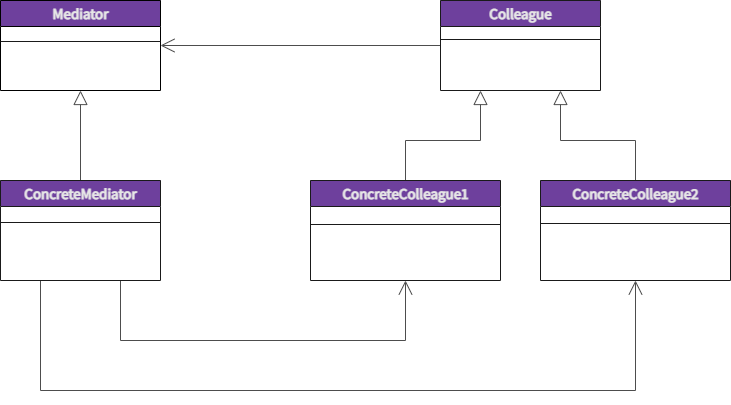

The diagram above was exported from draw.io. Its source (the exported page's mxGraphModel, read from the mxfile embedded in the PNG):
<mxGraphModel dx="1767" dy="805" grid="1" gridSize="10" guides="1" tooltips="1" connect="1" arrows="1" fold="1" page="1" pageScale="1" pageWidth="1100" pageHeight="850" background="none" math="0" shadow="0">
  <root>
    <mxCell id="0" />
    <mxCell id="1" parent="0" />
    <mxCell id="6m2M3UCkK65cMH3MMt34-3" style="rounded=0;orthogonalLoop=1;jettySize=auto;html=1;fontFamily=Source Sans Pro;fontSource=https%3A%2F%2Ffonts.googleapis.com%2Fcss%3Ffamily%3DSource%2BSans%2BPro;fontSize=16;fontColor=#E6E6E6;endArrow=open;endFill=0;strokeColor=#4D4D4D;strokeWidth=1;entryX=1;entryY=0.5;entryDx=0;entryDy=0;exitX=0;exitY=0.5;exitDx=0;exitDy=0;endSize=12;startSize=6;" parent="1" source="78961159f06e98e8-43" target="6m2M3UCkK65cMH3MMt34-1" edge="1">
      <mxGeometry relative="1" as="geometry">
        <mxPoint x="339" y="130" as="targetPoint" />
      </mxGeometry>
    </mxCell>
    <mxCell id="78961159f06e98e8-43" value="&lt;font data-font-src=&quot;https://fonts.googleapis.com/css?family=Source+Sans+Pro&quot; style=&quot;font-size: 15px;&quot; face=&quot;Source Sans Pro&quot;&gt;Colleague&lt;/font&gt;" style="swimlane;html=1;fontStyle=1;align=center;verticalAlign=middle;childLayout=stackLayout;horizontal=1;startSize=26;horizontalStack=0;resizeParent=1;resizeLast=0;collapsible=1;marginBottom=0;swimlaneFillColor=#ffffff;rounded=0;shadow=0;comic=0;labelBackgroundColor=none;strokeWidth=1;fontFamily=Verdana;fontSize=15;fillColor=#6e409d;fontColor=#E6E6E6;strokeColor=#1A1A1A;" parent="1" vertex="1">
      <mxGeometry x="620" y="100" width="160" height="90" as="geometry">
        <mxRectangle x="665" y="136" width="100" height="26" as="alternateBounds" />
      </mxGeometry>
    </mxCell>
    <mxCell id="78961159f06e98e8-51" value="" style="line;html=1;strokeWidth=1;fillColor=none;align=left;verticalAlign=middle;spacingTop=-1;spacingLeft=3;spacingRight=3;rotatable=0;labelPosition=right;points=[];portConstraint=eastwest;strokeColor=#1A1A1A;" parent="78961159f06e98e8-43" vertex="1">
      <mxGeometry y="26" width="160" height="26" as="geometry" />
    </mxCell>
    <mxCell id="6m2M3UCkK65cMH3MMt34-1" value="Mediator" style="swimlane;html=1;fontStyle=1;align=center;verticalAlign=middle;childLayout=stackLayout;horizontal=1;startSize=26;horizontalStack=0;resizeParent=1;resizeLast=0;collapsible=1;marginBottom=0;swimlaneFillColor=#FFFFFF;rounded=0;shadow=0;comic=0;labelBackgroundColor=none;strokeWidth=1;fontFamily=Source Sans Pro;fontSize=15;fillColor=#6e409d;fontColor=#E6E6E6;fontSource=https%3A%2F%2Ffonts.googleapis.com%2Fcss%3Ffamily%3DSource%2BSans%2BPro;" parent="1" vertex="1">
      <mxGeometry x="180" y="100" width="160" height="90" as="geometry">
        <mxRectangle x="665" y="136" width="100" height="26" as="alternateBounds" />
      </mxGeometry>
    </mxCell>
    <mxCell id="6m2M3UCkK65cMH3MMt34-2" value="" style="line;html=1;strokeWidth=1;align=left;verticalAlign=middle;spacingTop=-1;spacingLeft=3;spacingRight=3;rotatable=0;labelPosition=right;points=[];portConstraint=eastwest;strokeColor=#1A1A1A;fillColor=#E6E6E6;" parent="6m2M3UCkK65cMH3MMt34-1" vertex="1">
      <mxGeometry y="26" width="160" height="30" as="geometry" />
    </mxCell>
    <mxCell id="6m2M3UCkK65cMH3MMt34-9" style="edgeStyle=none;rounded=0;orthogonalLoop=1;jettySize=auto;html=1;entryX=0.5;entryY=1;entryDx=0;entryDy=0;fontFamily=Source Sans Pro;fontSource=https%3A%2F%2Ffonts.googleapis.com%2Fcss%3Ffamily%3DSource%2BSans%2BPro;fontSize=15;fontColor=#E6E6E6;endArrow=block;endFill=0;strokeColor=#4D4D4D;strokeWidth=1;endSize=12;" parent="1" source="6m2M3UCkK65cMH3MMt34-4" target="6m2M3UCkK65cMH3MMt34-1" edge="1">
      <mxGeometry relative="1" as="geometry">
        <Array as="points" />
      </mxGeometry>
    </mxCell>
    <mxCell id="6m2M3UCkK65cMH3MMt34-19" style="edgeStyle=orthogonalEdgeStyle;rounded=0;orthogonalLoop=1;jettySize=auto;html=1;exitX=0.25;exitY=1;exitDx=0;exitDy=0;entryX=0.5;entryY=1;entryDx=0;entryDy=0;fontFamily=Source Sans Pro;fontSource=https%3A%2F%2Ffonts.googleapis.com%2Fcss%3Ffamily%3DSource%2BSans%2BPro;fontSize=15;fontColor=#E6E6E6;endArrow=open;endFill=0;startSize=6;endSize=12;strokeColor=#4D4D4D;strokeWidth=1;" parent="1" source="6m2M3UCkK65cMH3MMt34-4" target="6m2M3UCkK65cMH3MMt34-17" edge="1">
      <mxGeometry relative="1" as="geometry">
        <Array as="points">
          <mxPoint x="220" y="490" />
          <mxPoint x="815" y="490" />
        </Array>
      </mxGeometry>
    </mxCell>
    <mxCell id="6m2M3UCkK65cMH3MMt34-20" style="edgeStyle=orthogonalEdgeStyle;rounded=0;orthogonalLoop=1;jettySize=auto;html=1;exitX=0.75;exitY=1;exitDx=0;exitDy=0;entryX=0.5;entryY=1;entryDx=0;entryDy=0;fontFamily=Source Sans Pro;fontSource=https%3A%2F%2Ffonts.googleapis.com%2Fcss%3Ffamily%3DSource%2BSans%2BPro;fontSize=15;fontColor=#E6E6E6;endArrow=open;endFill=0;startSize=6;endSize=12;strokeColor=#4D4D4D;strokeWidth=1;" parent="1" source="6m2M3UCkK65cMH3MMt34-4" target="6m2M3UCkK65cMH3MMt34-11" edge="1">
      <mxGeometry relative="1" as="geometry">
        <Array as="points">
          <mxPoint x="300" y="440" />
          <mxPoint x="585" y="440" />
        </Array>
      </mxGeometry>
    </mxCell>
    <mxCell id="6m2M3UCkK65cMH3MMt34-4" value="ConcreteMediator" style="swimlane;html=1;fontStyle=1;align=center;verticalAlign=middle;childLayout=stackLayout;horizontal=1;startSize=26;horizontalStack=0;resizeParent=1;resizeLast=0;collapsible=1;marginBottom=0;swimlaneFillColor=#ffffff;rounded=0;shadow=0;comic=0;labelBackgroundColor=none;strokeWidth=1;fontFamily=Source Sans Pro;fontSize=15;fillColor=#6e409d;fontColor=#E6E6E6;fontSource=https%3A%2F%2Ffonts.googleapis.com%2Fcss%3Ffamily%3DSource%2BSans%2BPro;strokeColor=#1A1A1A;" parent="1" vertex="1">
      <mxGeometry x="180" y="280" width="160" height="100" as="geometry">
        <mxRectangle x="665" y="136" width="100" height="26" as="alternateBounds" />
      </mxGeometry>
    </mxCell>
    <mxCell id="6m2M3UCkK65cMH3MMt34-5" value="" style="line;html=1;strokeWidth=1;fillColor=none;align=left;verticalAlign=middle;spacingTop=-1;spacingLeft=3;spacingRight=3;rotatable=0;labelPosition=right;points=[];portConstraint=eastwest;strokeColor=#1A1A1A;" parent="6m2M3UCkK65cMH3MMt34-4" vertex="1">
      <mxGeometry y="26" width="160" height="32" as="geometry" />
    </mxCell>
    <mxCell id="6m2M3UCkK65cMH3MMt34-15" style="edgeStyle=orthogonalEdgeStyle;rounded=0;orthogonalLoop=1;jettySize=auto;html=1;entryX=0.25;entryY=1;entryDx=0;entryDy=0;fontFamily=Source Sans Pro;fontSource=https%3A%2F%2Ffonts.googleapis.com%2Fcss%3Ffamily%3DSource%2BSans%2BPro;fontSize=15;fontColor=#E6E6E6;endArrow=block;endFill=0;startSize=6;endSize=12;strokeColor=#4D4D4D;strokeWidth=1;" parent="1" source="6m2M3UCkK65cMH3MMt34-11" target="78961159f06e98e8-43" edge="1">
      <mxGeometry relative="1" as="geometry" />
    </mxCell>
    <mxCell id="6m2M3UCkK65cMH3MMt34-11" value="Concrete&lt;font data-font-src=&quot;https://fonts.googleapis.com/css?family=Source+Sans+Pro&quot; style=&quot;font-size: 15px&quot; face=&quot;Source Sans Pro&quot;&gt;Colleague1&lt;/font&gt;" style="swimlane;html=1;fontStyle=1;align=center;verticalAlign=middle;childLayout=stackLayout;horizontal=1;startSize=26;horizontalStack=0;resizeParent=1;resizeLast=0;collapsible=1;marginBottom=0;swimlaneFillColor=#ffffff;rounded=0;shadow=0;comic=0;labelBackgroundColor=none;strokeWidth=1;fontFamily=Source Sans Pro;fontSize=15;fillColor=#6e409d;fontColor=#E6E6E6;fontSource=https%3A%2F%2Ffonts.googleapis.com%2Fcss%3Ffamily%3DSource%2BSans%2BPro;strokeColor=#1A1A1A;" parent="1" vertex="1">
      <mxGeometry x="490" y="280" width="190" height="100" as="geometry">
        <mxRectangle x="665" y="136" width="100" height="26" as="alternateBounds" />
      </mxGeometry>
    </mxCell>
    <mxCell id="6m2M3UCkK65cMH3MMt34-12" value="" style="line;html=1;strokeWidth=1;fillColor=none;align=left;verticalAlign=middle;spacingTop=-1;spacingLeft=3;spacingRight=3;rotatable=0;labelPosition=right;points=[];portConstraint=eastwest;strokeColor=#1A1A1A;" parent="6m2M3UCkK65cMH3MMt34-11" vertex="1">
      <mxGeometry y="26" width="190" height="36" as="geometry" />
    </mxCell>
    <mxCell id="6m2M3UCkK65cMH3MMt34-16" style="edgeStyle=orthogonalEdgeStyle;rounded=0;orthogonalLoop=1;jettySize=auto;html=1;entryX=0.75;entryY=1;entryDx=0;entryDy=0;fontFamily=Source Sans Pro;fontSource=https%3A%2F%2Ffonts.googleapis.com%2Fcss%3Ffamily%3DSource%2BSans%2BPro;fontSize=15;fontColor=#E6E6E6;endArrow=block;endFill=0;startSize=6;endSize=12;strokeColor=#4D4D4D;strokeWidth=1;exitX=0.5;exitY=0;exitDx=0;exitDy=0;" parent="1" source="6m2M3UCkK65cMH3MMt34-17" target="78961159f06e98e8-43" edge="1">
      <mxGeometry relative="1" as="geometry">
        <mxPoint x="810.0344827586207" y="280" as="sourcePoint" />
      </mxGeometry>
    </mxCell>
    <mxCell id="6m2M3UCkK65cMH3MMt34-17" value="Concrete&lt;font data-font-src=&quot;https://fonts.googleapis.com/css?family=Source+Sans+Pro&quot; style=&quot;font-size: 15px&quot; face=&quot;Source Sans Pro&quot;&gt;Colleague2&lt;/font&gt;" style="swimlane;html=1;fontStyle=1;align=center;verticalAlign=middle;childLayout=stackLayout;horizontal=1;startSize=26;horizontalStack=0;resizeParent=1;resizeLast=0;collapsible=1;marginBottom=0;swimlaneFillColor=#ffffff;rounded=0;shadow=0;comic=0;labelBackgroundColor=none;strokeWidth=1;fontFamily=Source Sans Pro;fontSize=15;fillColor=#6e409d;fontColor=#E6E6E6;fontSource=https%3A%2F%2Ffonts.googleapis.com%2Fcss%3Ffamily%3DSource%2BSans%2BPro;strokeColor=#1A1A1A;" parent="1" vertex="1">
      <mxGeometry x="720" y="280" width="190" height="100" as="geometry">
        <mxRectangle x="665" y="136" width="100" height="26" as="alternateBounds" />
      </mxGeometry>
    </mxCell>
    <mxCell id="6m2M3UCkK65cMH3MMt34-18" value="" style="line;html=1;strokeWidth=1;fillColor=none;align=left;verticalAlign=middle;spacingTop=-1;spacingLeft=3;spacingRight=3;rotatable=0;labelPosition=right;points=[];portConstraint=eastwest;strokeColor=#1A1A1A;" parent="6m2M3UCkK65cMH3MMt34-17" vertex="1">
      <mxGeometry y="26" width="190" height="34" as="geometry" />
    </mxCell>
  </root>
</mxGraphModel>